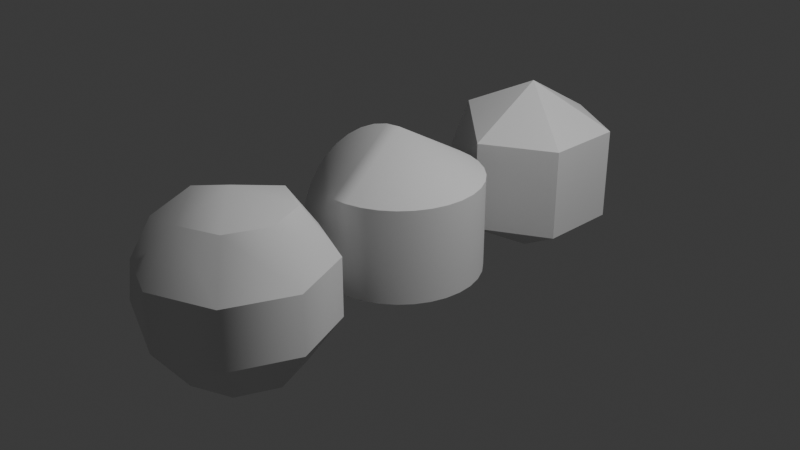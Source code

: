 # Source: sphericon_3.blend  (saved by Blender 4.2.66; exported with 4.5.12 LTS)
import bpy
from mathutils import Matrix  # noqa: F401  (used for matrix-valued properties, if any)

bpy.ops.wm.read_factory_settings(use_empty=True)
scene = bpy.context.scene
scene.name = 'Scene'

# ---- collections
col_collection = bpy.data.collections.new('Collection'); scene.collection.children.link(col_collection)

# ---- world
world_world = bpy.data.worlds.new('World'); scene.world = world_world
world_world.use_nodes = True; world_world.node_tree.nodes.clear()
_N = world_world.node_tree.nodes; _L = world_world.node_tree.links
n0 = _N.new('ShaderNodeOutputWorld'); n0.name = 'World Output'; n0.location = (300, 300)
n1 = _N.new('ShaderNodeBackground'); n1.name = 'Background'; n1.location = (10, 300)
n1.inputs[0].default_value = (0.05088, 0.05088, 0.05088, 1.0)
_L.new(n1.outputs[0], n0.inputs[0])
n0.is_active_output = True
world_world.color = (0.05088, 0.05088, 0.05088)
world_world.sun_shadow_jitter_overblur = 0.0

# ---- cameras
cam_camera = bpy.data.cameras.new('Camera')
cam_camera.clip_end = 100.0
cam_camera.ortho_scale = 7.314

# ---- lights
light_light = bpy.data.lights.new('Light', 'POINT')
light_light.energy = 1000.0
light_light.shadow_soft_size = 0.1

# ---- meshes
me_sphere = bpy.data.meshes.new('Sphere')
me_sphere.from_pydata([(0.169, 0.8494, 0.5), (0.169, 0.8494, -0.5), (0.3314, 0.8001, 0.5), (0.3314, 0.8001, -0.5), (0.4811, 0.7201, 0.5), (0.4811, 0.7201, -0.5), (0.6124, 0.6124, 0.5), (0.6124, 0.6124, -0.5), (0.7201, 0.4811, 0.5), (0.7201, 0.4811, -0.5), (0.8001, 0.3314, 0.5), (0.8001, 0.3314, -0.5), (0.8494, 0.169, 0.5), (0.8494, 0.169, -0.5), (0.866, -4.47e-08, 0.5), (0.866, -4.47e-08, -0.5), (0.8494, -0.169, 0.5), (0.8494, -0.169, -0.5), (0.8001, -0.3314, 0.5), (0.8001, -0.3314, -0.5), (0.7201, -0.4811, 0.5), (0.7201, -0.4811, -0.5), (0.6124, -0.6124, 0.5), (0.6124, -0.6124, -0.5), (0.4811, -0.7201, 0.5), (0.4811, -0.7201, -0.5), (0.3314, -0.8001, 0.5), (0.3314, -0.8001, -0.5), (0.169, -0.8494, 0.5), (0.169, -0.8494, -0.5), (-1.043e-07, -0.866, -0.5), (-1.308e-07, 5.96e-08, -1.0), (-0.169, -0.8577, -0.4856), (-0.169, 0.00832, -0.9856), (-0.3314, -0.8331, -0.4429), (-0.3314, 0.03296, -0.9429), (-0.4811, -0.793, -0.3736), (-0.4811, 0.07298, -0.8736), (-0.6124, -0.7392, -0.2803), (-0.6124, 0.1268, -0.7803), (-0.7201, -0.6736, -0.1667), (-0.7201, 0.1924, -0.6667), (-0.8001, -0.5987, -0.03701), (-0.8001, 0.2673, -0.537), (-0.8494, -0.5175, 0.1037), (-0.8494, 0.3485, -0.3963), (-0.866, -0.433, 0.25), (-0.866, 0.433, -0.25), (-0.8494, -0.3485, 0.3963), (-0.8494, 0.5175, -0.1037), (-0.8001, -0.2673, 0.537), (-0.8001, 0.5987, 0.03701), (-0.7201, -0.1924, 0.6667), (-0.7201, 0.6736, 0.1667), (-0.6124, -0.1268, 0.7803), (-0.6124, 0.7392, 0.2803), (-0.4811, -0.07298, 0.8736), (-0.4811, 0.793, 0.3736), (-0.3314, -0.03296, 0.9429), (-0.3314, 0.8331, 0.4429), (-0.169, -0.00832, 0.9856), (-0.169, 0.8577, 0.4856), (2.351e-07, -2.384e-07, 1.0), (2.351e-07, 0.866, 0.5), (0.0, -0.866, 0.5), (0.0, 0.866, -0.5)], [], [(31, 65, 1), (65, 63, 0, 1), (63, 62, 0), (31, 1, 3), (1, 0, 2, 3), (0, 62, 2), (31, 3, 5), (3, 2, 4, 5), (2, 62, 4), (31, 5, 7), (5, 4, 6, 7), (4, 62, 6), (31, 7, 9), (7, 6, 8, 9), (6, 62, 8), (31, 9, 11), (9, 8, 10, 11), (8, 62, 10), (31, 11, 13), (11, 10, 12, 13), (10, 62, 12), (31, 13, 15), (13, 12, 14, 15), (12, 62, 14), (31, 15, 17), (15, 14, 16, 17), (14, 62, 16), (31, 17, 19), (17, 16, 18, 19), (16, 62, 18), (31, 19, 21), (19, 18, 20, 21), (18, 62, 20), (31, 21, 23), (21, 20, 22, 23), (20, 62, 22), (31, 23, 25), (23, 22, 24, 25), (22, 62, 24), (31, 25, 27), (25, 24, 26, 27), (24, 62, 26), (31, 27, 29), (27, 26, 28, 29), (26, 62, 28), (31, 29, 30), (29, 28, 64, 30), (28, 62, 64), (65, 31, 33), (31, 30, 32, 33), (30, 64, 32), (65, 33, 35), (33, 32, 34, 35), (32, 64, 34), (65, 35, 37), (35, 34, 36, 37), (34, 64, 36), (65, 37, 39), (37, 36, 38, 39), (36, 64, 38), (65, 39, 41), (39, 38, 40, 41), (38, 64, 40), (65, 41, 43), (41, 40, 42, 43), (40, 64, 42), (65, 43, 45), (43, 42, 44, 45), (42, 64, 44), (65, 45, 47), (45, 44, 46, 47), (44, 64, 46), (65, 47, 49), (47, 46, 48, 49), (46, 64, 48), (65, 49, 51), (49, 48, 50, 51), (48, 64, 50), (65, 51, 53), (51, 50, 52, 53), (50, 64, 52), (65, 53, 55), (53, 52, 54, 55), (52, 64, 54), (65, 55, 57), (55, 54, 56, 57), (54, 64, 56), (65, 57, 59), (57, 56, 58, 59), (56, 64, 58), (65, 59, 61), (59, 58, 60, 61), (58, 64, 60), (65, 61, 63), (61, 60, 62, 63), (60, 64, 62)])
me_sphere.polygons.foreach_set('use_smooth', [True] * 96)
_k = set([(0, 2), (0, 63), (1, 3), (1, 65), (2, 4), (3, 5), (4, 6), (5, 7), (6, 8), (7, 9), (8, 10), (9, 11), (10, 12), (11, 13), (12, 14), (13, 15), (14, 16), (15, 17), (16, 18), (17, 19), (18, 20), (19, 21), (20, 22), (21, 23), (22, 24), (23, 25), (24, 26), (25, 27), (26, 28), (27, 29), (28, 64), (29, 30), (30, 32), (31, 33), (32, 34), (33, 35), (34, 36), (35, 37), (36, 38), (37, 39), (38, 40), (39, 41), (40, 42), (41, 43), (42, 44), (43, 45), (44, 46), (45, 47), (46, 48), (47, 49), (48, 50), (49, 51), (50, 52), (51, 53), (52, 54), (53, 55), (54, 56), (55, 57), (56, 58), (57, 59), (58, 60), (59, 61), (60, 62), (61, 63)])
me_sphere.attributes.new('sharp_edge', 'BOOLEAN', 'EDGE').data.foreach_set('value', [ (min(e.vertices), max(e.vertices)) in _k for e in me_sphere.edges])
_uv = me_sphere.uv_layers.new(name='UVMap')
_uv.uv.foreach_set('vector', [0.1992, 0.1717, 0.1273, 0.06652, 0.1461, 0.05587, 0.1273, 0.9999, 0.01868, 0.9335, 0.02996, 0.915, 0.1386, 0.9815, 0.01868, 0.4668, 0.1273, 0.5332, 0.009, 0.4861, 0.1992, 0.1717, 0.1461, 0.05587, 0.1665, 0.04857, 0.1386, 0.9815, 0.02996, 0.915, 0.04124, 0.8966, 0.1499, 0.9631, 0.009, 0.4861, 0.1273, 0.5332, 0.002733, 0.5068, 0.1992, 0.1717, 0.1665, 0.04857, 0.1878, 0.0448, 0.1499, 0.9631, 0.04124, 0.8966, 0.05253, 0.8781, 0.1612, 0.9446, 0.002733, 0.5068, 0.1273, 0.5332, 5.713e-05, 0.5283, 0.1992, 0.1717, 0.1878, 0.0448, 0.2094, 0.0447, 0.1612, 0.9446, 0.05253, 0.8781, 0.06381, 0.8597, 0.1725, 0.9262, 5.713e-05, 0.5283, 0.1273, 0.5332, 0.001049, 0.5499, 0.1992, 0.1717, 0.2094, 0.0447, 0.2307, 0.04825, 0.1725, 0.9262, 0.06381, 0.8597, 0.0751, 0.8413, 0.1837, 0.9077, 0.001049, 0.5499, 0.1273, 0.5332, 0.005681, 0.571, 0.1992, 0.1717, 0.2307, 0.04825, 0.2512, 0.05536, 0.1837, 0.9077, 0.0751, 0.8413, 0.08638, 0.8228, 0.195, 0.8893, 0.005681, 0.571, 0.1273, 0.5332, 0.01382, 0.591, 0.1992, 0.1717, 0.2512, 0.05536, 0.2701, 0.06582, 0.195, 0.8893, 0.08638, 0.8228, 0.09766, 0.8044, 0.2063, 0.8708, 0.01382, 0.591, 0.1273, 0.5332, 0.02523, 0.6094, 0.1992, 0.1717, 0.2701, 0.06582, 0.287, 0.07934, 0.2063, 0.8708, 0.09766, 0.8044, 0.1089, 0.7859, 0.2176, 0.8524, 0.02523, 0.6094, 0.1273, 0.5332, 0.03958, 0.6255, 0.1992, 0.1717, 0.287, 0.07934, 0.3013, 0.09551, 0.2176, 0.8524, 0.1089, 0.7859, 0.1202, 0.7675, 0.2289, 0.8339, 0.03958, 0.6255, 0.1273, 0.5332, 0.05646, 0.6391, 0.1992, 0.1717, 0.3013, 0.09551, 0.3127, 0.1139, 0.2289, 0.8339, 0.1202, 0.7675, 0.1315, 0.749, 0.2402, 0.8155, 0.05646, 0.6391, 0.1273, 0.5332, 0.07538, 0.6495, 0.1992, 0.1717, 0.3127, 0.1139, 0.3209, 0.1339, 0.2402, 0.8155, 0.1315, 0.749, 0.1428, 0.7306, 0.2514, 0.7971, 0.07538, 0.6495, 0.1273, 0.5332, 0.0958, 0.6566, 0.1992, 0.1717, 0.3209, 0.1339, 0.3255, 0.155, 0.2514, 0.7971, 0.1428, 0.7306, 0.1541, 0.7121, 0.2627, 0.7786, 0.0958, 0.6566, 0.1273, 0.5332, 0.1171, 0.6602, 0.1992, 0.1717, 0.3255, 0.155, 0.3265, 0.1766, 0.2627, 0.7786, 0.1541, 0.7121, 0.1654, 0.6937, 0.274, 0.7602, 0.1171, 0.6602, 0.1273, 0.5332, 0.1388, 0.6601, 0.1992, 0.1717, 0.3265, 0.1766, 0.3238, 0.1981, 0.274, 0.7602, 0.1654, 0.6937, 0.1766, 0.6753, 0.2853, 0.7417, 0.1388, 0.6601, 0.1273, 0.5332, 0.16, 0.6563, 0.1992, 0.1717, 0.3238, 0.1981, 0.3175, 0.2188, 0.2853, 0.7417, 0.1766, 0.6753, 0.1879, 0.6568, 0.2966, 0.7233, 0.16, 0.6563, 0.1273, 0.5332, 0.1804, 0.649, 0.1992, 0.1717, 0.3175, 0.2188, 0.3079, 0.2381, 0.2966, 0.7233, 0.1879, 0.6568, 0.1992, 0.6384, 0.3079, 0.7048, 0.1804, 0.649, 0.1273, 0.5332, 0.1992, 0.6384, 0.1273, 0.06652, 0.1992, 0.1717, 0.1804, 0.1823, 0.1992, 0.1717, 0.3079, 0.2381, 0.2966, 0.2566, 0.1879, 0.1901, 0.3079, 0.7048, 0.1992, 0.6384, 0.3175, 0.6855, 0.1273, 0.06652, 0.1804, 0.1823, 0.16, 0.1896, 0.1879, 0.1901, 0.2966, 0.2566, 0.2853, 0.275, 0.1766, 0.2085, 0.3175, 0.6855, 0.1992, 0.6384, 0.3238, 0.6648, 0.1273, 0.06652, 0.16, 0.1896, 0.1388, 0.1934, 0.1766, 0.2085, 0.2853, 0.275, 0.274, 0.2935, 0.1654, 0.227, 0.3238, 0.6648, 0.1992, 0.6384, 0.3265, 0.6433, 0.1273, 0.06652, 0.1388, 0.1934, 0.1171, 0.1935, 0.1654, 0.227, 0.274, 0.2935, 0.2627, 0.3119, 0.1541, 0.2454, 0.3265, 0.6433, 0.1992, 0.6384, 0.3255, 0.6217, 0.1273, 0.06652, 0.1171, 0.1935, 0.0958, 0.1899, 0.1541, 0.2454, 0.2627, 0.3119, 0.2514, 0.3303, 0.1428, 0.2639, 0.3255, 0.6217, 0.1992, 0.6384, 0.3209, 0.6006, 0.1273, 0.06652, 0.0958, 0.1899, 0.07538, 0.1828, 0.1428, 0.2639, 0.2514, 0.3303, 0.2402, 0.3488, 0.1315, 0.2823, 0.3209, 0.6006, 0.1992, 0.6384, 0.3127, 0.5806, 0.1273, 0.06652, 0.07538, 0.1828, 0.05646, 0.1723, 0.1315, 0.2823, 0.2402, 0.3488, 0.2289, 0.3672, 0.1202, 0.3008, 0.3127, 0.5806, 0.1992, 0.6384, 0.3013, 0.5622, 0.1273, 0.06652, 0.05646, 0.1723, 0.03958, 0.1588, 0.1202, 0.3008, 0.2289, 0.3672, 0.2176, 0.3857, 0.1089, 0.3192, 0.3013, 0.5622, 0.1992, 0.6384, 0.287, 0.546, 0.1273, 0.06652, 0.03958, 0.1588, 0.02523, 0.1427, 0.1089, 0.3192, 0.2176, 0.3857, 0.2063, 0.4041, 0.09766, 0.3377, 0.287, 0.546, 0.1992, 0.6384, 0.2701, 0.5325, 0.1273, 0.06652, 0.02523, 0.1427, 0.01382, 0.1243, 0.09766, 0.3377, 0.2063, 0.4041, 0.195, 0.4226, 0.08638, 0.3561, 0.2701, 0.5325, 0.1992, 0.6384, 0.2512, 0.5221, 0.1273, 0.06652, 0.01382, 0.1243, 0.005681, 0.1043, 0.08638, 0.3561, 0.195, 0.4226, 0.1837, 0.441, 0.0751, 0.3745, 0.2512, 0.5221, 0.1992, 0.6384, 0.2307, 0.515, 0.1273, 0.06652, 0.005681, 0.1043, 0.001049, 0.08314, 0.0751, 0.3745, 0.1837, 0.441, 0.1725, 0.4595, 0.06381, 0.393, 0.2307, 0.515, 0.1992, 0.6384, 0.2094, 0.5114, 0.1273, 0.06652, 0.001049, 0.08314, 5.722e-05, 0.06154, 0.06381, 0.393, 0.1725, 0.4595, 0.1612, 0.4779, 0.05253, 0.4114, 0.2094, 0.5114, 0.1992, 0.6384, 0.1878, 0.5115, 0.1273, 0.06652, 5.722e-05, 0.06154, 0.002733, 0.04009, 0.05253, 0.4114, 0.1612, 0.4779, 0.1499, 0.4963, 0.04124, 0.4299, 0.1878, 0.5115, 0.1992, 0.6384, 0.1665, 0.5153, 0.1273, 0.06652, 0.002733, 0.04009, 0.009, 0.01939, 0.04124, 0.4299, 0.1499, 0.4963, 0.1386, 0.5148, 0.02996, 0.4483, 0.1665, 0.5153, 0.1992, 0.6384, 0.1461, 0.5226, 0.1273, 0.06652, 0.009, 0.01939, 0.01868, 5.711e-05, 0.02996, 0.4483, 0.1386, 0.5148, 0.1273, 0.5332, 0.01868, 0.4668, 0.1461, 0.5226, 0.1992, 0.6384, 0.1273, 0.5332])
me_sphere.update()
me_sphere_001 = bpy.data.meshes.new('Sphere.001')
me_sphere_001.from_pydata([(0.0, 0.866, -0.5), (0.75, 0.433, 0.5), (0.75, 0.433, -0.5), (0.75, -0.433, 0.5), (0.75, -0.433, -0.5), (-1.192e-07, -0.866, 0.5), (0.0, 0.0, 1.0), (-0.75, -0.2165, 0.625), (-0.75, 0.2165, -0.625), (-0.75, -0.6495, -0.125), (-1.308e-07, 5.96e-08, -1.0), (2.086e-07, 0.866, 0.5), (-0.75, 0.6495, 0.125), (-3.394e-07, -0.866, -0.5)], [], [(10, 0, 2), (0, 11, 1, 2), (11, 6, 1), (10, 2, 4), (2, 1, 3, 4), (1, 6, 3), (10, 4, 13), (4, 3, 5, 13), (3, 6, 5), (8, 9, 7, 12), (9, 5, 7), (12, 7, 6, 11), (0, 8, 12), (0, 12, 11), (7, 5, 6), (0, 10, 8), (13, 5, 9), (10, 13, 9, 8)])
_uv = me_sphere_001.uv_layers.new(name='UVMap')
_uv.uv.foreach_set('vector', [0.1915, 0.1792, 0.1227, 0.06894, 0.2346, 0.05662, 0.1227, 0.9999, 0.0125, 0.9311, 0.07216, 0.8356, 0.1824, 0.9045, 0.0125, 0.4656, 0.1227, 0.5344, 5.606e-05, 0.5774, 0.1915, 0.1792, 0.2346, 0.05662, 0.3141, 0.1363, 0.1824, 0.9045, 0.07216, 0.8356, 0.1318, 0.7402, 0.242, 0.8091, 5.606e-05, 0.5774, 0.1227, 0.5344, 0.0796, 0.6571, 0.1915, 0.1792, 0.3141, 0.1363, 0.3017, 0.2481, 0.242, 0.8091, 0.1318, 0.7402, 0.1915, 0.6447, 0.3017, 0.7136, 0.0796, 0.6571, 0.1227, 0.5344, 0.1915, 0.6447, 0.1318, 0.2747, 0.242, 0.3436, 0.1824, 0.439, 0.07216, 0.3701, 0.3141, 0.6018, 0.1915, 0.6447, 0.2346, 0.5221, 0.07216, 0.3701, 0.1824, 0.439, 0.1227, 0.5344, 0.0125, 0.4656, 0.1227, 0.06894, 0.0796, 0.1916, 5.604e-05, 0.1119, 0.1227, 0.06894, 5.604e-05, 0.1119, 0.0125, 5.603e-05, 0.2346, 0.5221, 0.1915, 0.6447, 0.1227, 0.5344, 0.1227, 0.06894, 0.1915, 0.1792, 0.0796, 0.1916, 0.3017, 0.7136, 0.1915, 0.6447, 0.3141, 0.6018, 0.1915, 0.1792, 0.3017, 0.2481, 0.242, 0.3436, 0.1318, 0.2747])
me_sphere_001.update()
me_sphere_002 = bpy.data.meshes.new('Sphere.002')
me_sphere_002.from_pydata([(0.4156, 0.4156, 0.809), (0.6725, 0.6725, 0.309), (0.6725, 0.6725, -0.309), (0.4156, 0.4156, -0.809), (0.5878, 0.0, 0.809), (0.9511, 0.0, 0.309), (0.9511, 0.0, -0.309), (0.5878, 0.0, -0.809), (0.4156, -0.4156, 0.809), (0.6725, -0.6725, 0.309), (0.6725, -0.6725, -0.309), (0.4156, -0.4156, -0.809), (0.0, -0.5878, 0.809), (-0.4156, 0.8118, -0.4102), (-0.6725, 0.7257, 0.1453), (-0.6725, 0.3624, 0.6453), (-0.4156, -0.1393, 0.8988), (0.0, 0.0, 1.0), (-0.5878, 0.4755, -0.6545), (-0.9511, 0.1816, -0.25), (-0.9511, -0.1816, 0.25), (-0.5878, -0.4755, 0.6545), (-0.4156, 0.1393, -0.8988), (-0.6725, -0.3624, -0.6453), (-0.6725, -0.7257, -0.1453), (-0.4156, -0.8118, 0.4102), (0.0, 0.5878, 0.809), (0.0, 0.9511, 0.309), (0.0, 0.9511, -0.309), (-1.305e-16, 0.5878, -0.809), (-5.139e-08, -0.9511, 0.309), (-8.314e-08, -0.9511, -0.309), (-8.314e-08, -0.5878, -0.809), (-5.139e-08, 5.96e-08, -1.0)], [], [(26, 17, 0), (29, 28, 2, 3), (27, 26, 0, 1), (33, 29, 3), (28, 27, 1, 2), (33, 3, 7), (2, 1, 5, 6), (0, 17, 4), (3, 2, 6, 7), (1, 0, 4, 5), (33, 7, 11), (6, 5, 9, 10), (4, 17, 8), (7, 6, 10, 11), (5, 4, 8, 9), (33, 11, 32), (10, 9, 30, 31), (8, 17, 12), (11, 10, 31, 32), (9, 8, 12, 30), (29, 18, 13), (20, 21, 16, 15), (16, 12, 17), (21, 12, 16), (13, 14, 27, 28), (19, 20, 15, 14), (29, 13, 28), (14, 15, 26, 27), (18, 19, 14, 13), (15, 16, 17, 26), (29, 22, 18), (25, 12, 21), (24, 25, 21, 20), (23, 24, 20, 19), (22, 23, 19, 18), (30, 12, 25), (31, 30, 25, 24), (29, 33, 22), (33, 32, 23, 22), (32, 31, 24, 23)])
me_sphere_002.polygons.foreach_set('use_smooth', [True] * 40)
_k = set([(0, 4), (0, 26), (1, 5), (1, 27), (2, 6), (2, 28), (3, 7), (3, 29), (4, 8), (5, 9), (6, 10), (7, 11), (8, 12), (9, 30), (10, 31), (11, 32), (13, 18), (13, 28), (14, 19), (14, 27), (15, 20), (15, 26), (16, 17), (16, 21), (18, 22), (19, 23), (20, 24), (21, 25), (22, 33), (23, 32), (24, 31), (25, 30)])
me_sphere_002.attributes.new('sharp_edge', 'BOOLEAN', 'EDGE').data.foreach_set('value', [ (min(e.vertices), max(e.vertices)) in _k for e in me_sphere_002.edges])
_uv = me_sphere_002.uv_layers.new(name='UVMap')
_uv.uv.foreach_set('vector', [0.1461, 0.0003207, 0.1272, 0.04765, 0.109, 4.774e-05, 0.1272, 0.4782, 0.1461, 0.4308, 0.1954, 0.4651, 0.1577, 0.4993, 0.02327, 0.7978, 0.06463, 0.8276, 0.05028, 0.8618, 4.786e-05, 0.8531, 0.101, 0.5218, 0.1272, 0.4782, 0.1499, 0.5075, 0.06463, 0.3971, 0.02327, 0.3673, 0.05835, 0.3186, 0.09971, 0.3484, 0.101, 0.5218, 0.1499, 0.5075, 0.1466, 0.5445, 0.09971, 0.3484, 0.05835, 0.3186, 0.09342, 0.2699, 0.1348, 0.2996, 0.109, 4.774e-05, 0.1272, 0.04765, 0.08158, 0.025, 0.1577, 0.4993, 0.1954, 0.4651, 0.2248, 0.5174, 0.1758, 0.5317, 4.786e-05, 0.8531, 0.05028, 0.8618, 0.05237, 0.8988, 0.00344, 0.9131, 0.101, 0.5218, 0.1466, 0.5445, 0.1192, 0.5694, 0.1348, 0.2996, 0.09342, 0.2699, 0.1285, 0.2211, 0.1699, 0.2509, 0.08158, 0.025, 0.1272, 0.04765, 0.07832, 0.06195, 0.1758, 0.5317, 0.2248, 0.5174, 0.2282, 0.5774, 0.1779, 0.5687, 0.00344, 0.9131, 0.05237, 0.8988, 0.07049, 0.9312, 0.03276, 0.9655, 0.101, 0.5218, 0.1192, 0.5694, 0.08207, 0.5692, 0.1699, 0.2509, 0.1285, 0.2211, 0.1636, 0.1724, 0.2049, 0.2022, 0.07832, 0.06195, 0.1272, 0.04765, 0.101, 0.09133, 0.1779, 0.5687, 0.2282, 0.5774, 0.2049, 0.6327, 0.1636, 0.6029, 0.03276, 0.9655, 0.07049, 0.9312, 0.101, 0.9523, 0.08207, 0.9997, 0.1272, 0.4782, 0.08158, 0.4555, 0.109, 0.4306, 0.2248, 0.08693, 0.1758, 0.1012, 0.1577, 0.06881, 0.1954, 0.03455, 0.1499, 0.938, 0.101, 0.9523, 0.1272, 0.9087, 0.1466, 0.975, 0.101, 0.9523, 0.1499, 0.938, 0.05028, 0.4313, 4.776e-05, 0.4226, 0.02327, 0.3673, 0.06463, 0.3971, 0.09342, 0.7004, 0.1348, 0.7301, 0.09971, 0.7789, 0.05835, 0.7491, 0.1272, 0.4782, 0.109, 0.4306, 0.1461, 0.4308, 0.05835, 0.7491, 0.09971, 0.7789, 0.06463, 0.8276, 0.02327, 0.7978, 0.05237, 0.4683, 0.00344, 0.4826, 4.776e-05, 0.4226, 0.05028, 0.4313, 0.1954, 0.03455, 0.1577, 0.06881, 0.1272, 0.04765, 0.1461, 0.0003207, 0.1272, 0.4782, 0.07832, 0.4925, 0.08158, 0.4555, 0.1192, 1.0, 0.101, 0.9523, 0.1466, 0.975, 0.2282, 0.1469, 0.1779, 0.1382, 0.1758, 0.1012, 0.2248, 0.08693, 0.1285, 0.6516, 0.1699, 0.6814, 0.1348, 0.7301, 0.09342, 0.7004, 0.07049, 0.5007, 0.03276, 0.5349, 0.00344, 0.4826, 0.05237, 0.4683, 0.08207, 0.9997, 0.101, 0.9523, 0.1192, 1.0, 0.2049, 0.2022, 0.1636, 0.1724, 0.1779, 0.1382, 0.2282, 0.1469, 0.1272, 0.4782, 0.101, 0.5218, 0.07832, 0.4925, 0.101, 0.5218, 0.08207, 0.5692, 0.03276, 0.5349, 0.07049, 0.5007, 0.1636, 0.6029, 0.2049, 0.6327, 0.1699, 0.6814, 0.1285, 0.6516])
me_sphere_002.update()

# ---- objects
ob_light = bpy.data.objects.new('Light', light_light)
ob_camera = bpy.data.objects.new('Camera', cam_camera)
ob_sphere = bpy.data.objects.new('Sphere', me_sphere)
ob_sphere_001 = bpy.data.objects.new('Sphere.001', me_sphere_001)
ob_sphere_002 = bpy.data.objects.new('Sphere.002', me_sphere_002)

# ---- transforms, parenting, visibility, modifiers, constraints
ob_light.location = (4.076, 1.005, 5.904)
ob_light.rotation_euler = (0.6503, 0.05522, 1.866)
ob_light.lock_rotations_4d = False
ob_light.empty_display_type = 'ARROWS'
ob_light.color = (0.0, 0.0, 0.0, 0.0)
ob_light.lineart.crease_threshold = 0.0
ob_camera.location = (7.359, -6.926, 4.958)
ob_camera.rotation_euler = (1.109, 0.0, 0.8149)
ob_camera.lock_rotations_4d = False
ob_camera.empty_display_type = 'ARROWS'
ob_camera.color = (0.0, 0.0, 0.0, 0.0)
ob_camera.display_type = 'WIRE'
ob_camera.lineart.crease_threshold = 0.0
ob_sphere.location = (0.0, 0.0, 0.0)
ob_sphere_001.location = (0.0, 2.0, 0.0)
ob_sphere_002.location = (0.0, -2.0, 0.0)

# ---- collection membership
col_collection.objects.link(ob_light)
col_collection.objects.link(ob_camera)
col_collection.objects.link(ob_sphere)
col_collection.objects.link(ob_sphere_001)
col_collection.objects.link(ob_sphere_002)

# ---- scene / render settings (as saved in the file)
scene.camera = ob_camera
scene.frame_start = 1; scene.frame_end = 250; scene.frame_set(0)
scene.render.engine = 'BLENDER_EEVEE_NEXT'
bpy.context.view_layer.update()
